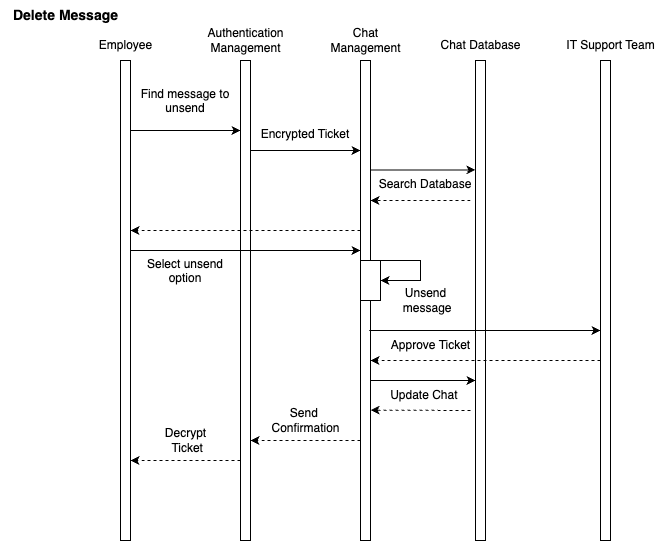

The diagram above was exported from draw.io. Its source (the exported page's mxGraphModel, read from the mxfile embedded in the PNG):
<mxGraphModel dx="1716" dy="2266" grid="1" gridSize="10" guides="1" tooltips="1" connect="1" arrows="1" fold="1" page="1" pageScale="1" pageWidth="850" pageHeight="1100" math="0" shadow="0">
  <root>
    <mxCell id="0" />
    <mxCell id="1" parent="0" />
    <mxCell id="2" value="" style="html=1;points=[[0,0,0,0,5],[0,1,0,0,-5],[1,0,0,0,5],[1,1,0,0,-5]];perimeter=orthogonalPerimeter;outlineConnect=0;targetShapes=umlLifeline;portConstraint=eastwest;newEdgeStyle={&quot;curved&quot;:0,&quot;rounded&quot;:0};" vertex="1" parent="1">
      <mxGeometry x="-335" y="1650" width="10" height="480" as="geometry" />
    </mxCell>
    <mxCell id="3" value="Employee" style="text;html=1;align=center;verticalAlign=middle;resizable=0;points=[];autosize=1;strokeColor=none;fillColor=none;" vertex="1" parent="1">
      <mxGeometry x="-370" y="1620" width="80" height="30" as="geometry" />
    </mxCell>
    <mxCell id="4" value="" style="html=1;points=[[0,0,0,0,5],[0,1,0,0,-5],[1,0,0,0,5],[1,1,0,0,-5]];perimeter=orthogonalPerimeter;outlineConnect=0;targetShapes=umlLifeline;portConstraint=eastwest;newEdgeStyle={&quot;curved&quot;:0,&quot;rounded&quot;:0};" vertex="1" parent="1">
      <mxGeometry x="-215" y="1650" width="10" height="480" as="geometry" />
    </mxCell>
    <mxCell id="5" value="Authentication&lt;div&gt;Management&lt;/div&gt;" style="text;html=1;align=center;verticalAlign=middle;resizable=0;points=[];autosize=1;strokeColor=none;fillColor=none;" vertex="1" parent="1">
      <mxGeometry x="-260" y="1610" width="100" height="40" as="geometry" />
    </mxCell>
    <mxCell id="6" value="" style="html=1;points=[[0,0,0,0,5],[0,1,0,0,-5],[1,0,0,0,5],[1,1,0,0,-5]];perimeter=orthogonalPerimeter;outlineConnect=0;targetShapes=umlLifeline;portConstraint=eastwest;newEdgeStyle={&quot;curved&quot;:0,&quot;rounded&quot;:0};" vertex="1" parent="1">
      <mxGeometry x="-95" y="1650" width="10" height="480" as="geometry" />
    </mxCell>
    <mxCell id="7" value="&lt;div&gt;Chat&lt;/div&gt;&lt;div&gt;Management&lt;/div&gt;" style="text;html=1;align=center;verticalAlign=middle;resizable=0;points=[];autosize=1;strokeColor=none;fillColor=none;" vertex="1" parent="1">
      <mxGeometry x="-135" y="1610" width="90" height="40" as="geometry" />
    </mxCell>
    <mxCell id="8" value="" style="endArrow=classic;html=1;rounded=0;" edge="1" parent="1">
      <mxGeometry width="50" height="50" relative="1" as="geometry">
        <mxPoint x="-324.99999999999994" y="1720" as="sourcePoint" />
        <mxPoint x="-215" y="1720" as="targetPoint" />
      </mxGeometry>
    </mxCell>
    <mxCell id="9" value="Find message to unsend" style="text;whiteSpace=wrap;html=1;align=center;" vertex="1" parent="1">
      <mxGeometry x="-325" y="1670" width="110" height="40" as="geometry" />
    </mxCell>
    <mxCell id="10" value="Chat Database" style="text;html=1;align=center;verticalAlign=middle;resizable=0;points=[];autosize=1;strokeColor=none;fillColor=none;" vertex="1" parent="1">
      <mxGeometry x="-25" y="1620" width="100" height="30" as="geometry" />
    </mxCell>
    <mxCell id="11" value="" style="html=1;points=[[0,0,0,0,5],[0,1,0,0,-5],[1,0,0,0,5],[1,1,0,0,-5]];perimeter=orthogonalPerimeter;outlineConnect=0;targetShapes=umlLifeline;portConstraint=eastwest;newEdgeStyle={&quot;curved&quot;:0,&quot;rounded&quot;:0};" vertex="1" parent="1">
      <mxGeometry x="20" y="1650" width="10" height="480" as="geometry" />
    </mxCell>
    <mxCell id="12" value="" style="endArrow=classic;html=1;rounded=0;" edge="1" parent="1">
      <mxGeometry width="50" height="50" relative="1" as="geometry">
        <mxPoint x="-85" y="1759.41" as="sourcePoint" />
        <mxPoint x="20" y="1759.41" as="targetPoint" />
      </mxGeometry>
    </mxCell>
    <mxCell id="13" value="Search Database" style="text;whiteSpace=wrap;html=1;align=center;" vertex="1" parent="1">
      <mxGeometry x="-85" y="1760" width="110" height="30" as="geometry" />
    </mxCell>
    <mxCell id="14" value="" style="endArrow=classic;html=1;rounded=0;dashed=1;" edge="1" parent="1">
      <mxGeometry width="50" height="50" relative="1" as="geometry">
        <mxPoint x="15" y="1790" as="sourcePoint" />
        <mxPoint x="-85" y="1790" as="targetPoint" />
      </mxGeometry>
    </mxCell>
    <mxCell id="15" value="" style="rounded=0;whiteSpace=wrap;html=1;" vertex="1" parent="1">
      <mxGeometry x="-95" y="1850" width="20" height="40" as="geometry" />
    </mxCell>
    <mxCell id="16" value="" style="endArrow=classic;html=1;rounded=0;entryX=1;entryY=0.5;entryDx=0;entryDy=0;" edge="1" target="15" parent="1">
      <mxGeometry width="50" height="50" relative="1" as="geometry">
        <mxPoint x="-85" y="1850" as="sourcePoint" />
        <mxPoint x="-35" y="1890" as="targetPoint" />
        <Array as="points">
          <mxPoint x="-55" y="1850" />
          <mxPoint x="-35" y="1850" />
          <mxPoint x="-35" y="1870" />
        </Array>
      </mxGeometry>
    </mxCell>
    <mxCell id="17" value="Unsend&lt;div&gt;&amp;nbsp;message&lt;/div&gt;" style="text;html=1;align=center;verticalAlign=middle;resizable=0;points=[];autosize=1;strokeColor=none;fillColor=none;" vertex="1" parent="1">
      <mxGeometry x="-70" y="1870" width="80" height="40" as="geometry" />
    </mxCell>
    <mxCell id="18" value="" style="endArrow=classic;html=1;rounded=0;dashed=1;" edge="1" parent="1">
      <mxGeometry width="50" height="50" relative="1" as="geometry">
        <mxPoint x="-95" y="2030.0000000000002" as="sourcePoint" />
        <mxPoint x="-205" y="2030" as="targetPoint" />
      </mxGeometry>
    </mxCell>
    <mxCell id="19" value="Send&amp;nbsp;&lt;div&gt;Confirmation&lt;/div&gt;" style="text;html=1;align=center;verticalAlign=middle;resizable=0;points=[];autosize=1;strokeColor=none;fillColor=none;" vertex="1" parent="1">
      <mxGeometry x="-195" y="1990" width="90" height="40" as="geometry" />
    </mxCell>
    <mxCell id="20" value="" style="endArrow=classic;html=1;rounded=0;" edge="1" target="23" parent="1">
      <mxGeometry width="50" height="50" relative="1" as="geometry">
        <mxPoint x="-86.25" y="1920.0000000000002" as="sourcePoint" />
        <mxPoint x="18.75" y="1920.0000000000002" as="targetPoint" />
      </mxGeometry>
    </mxCell>
    <mxCell id="21" value="Approve Ticket" style="text;html=1;align=center;verticalAlign=middle;resizable=0;points=[];autosize=1;strokeColor=none;fillColor=none;" vertex="1" parent="1">
      <mxGeometry x="-75" y="1920" width="100" height="30" as="geometry" />
    </mxCell>
    <mxCell id="22" value="" style="endArrow=classic;html=1;rounded=0;dashed=1;" edge="1" source="23" parent="1">
      <mxGeometry width="50" height="50" relative="1" as="geometry">
        <mxPoint x="138.75" y="1950" as="sourcePoint" />
        <mxPoint x="-85" y="1950" as="targetPoint" />
      </mxGeometry>
    </mxCell>
    <mxCell id="23" value="" style="html=1;points=[[0,0,0,0,5],[0,1,0,0,-5],[1,0,0,0,5],[1,1,0,0,-5]];perimeter=orthogonalPerimeter;outlineConnect=0;targetShapes=umlLifeline;portConstraint=eastwest;newEdgeStyle={&quot;curved&quot;:0,&quot;rounded&quot;:0};" vertex="1" parent="1">
      <mxGeometry x="145" y="1650" width="10" height="480" as="geometry" />
    </mxCell>
    <mxCell id="24" value="IT Support Team" style="text;html=1;align=center;verticalAlign=middle;resizable=0;points=[];autosize=1;strokeColor=none;fillColor=none;" vertex="1" parent="1">
      <mxGeometry x="100" y="1620" width="110" height="30" as="geometry" />
    </mxCell>
    <mxCell id="25" value="" style="endArrow=classic;html=1;rounded=0;" edge="1" target="11" parent="1">
      <mxGeometry width="50" height="50" relative="1" as="geometry">
        <mxPoint x="-85" y="1970" as="sourcePoint" />
        <mxPoint x="15" y="1970" as="targetPoint" />
      </mxGeometry>
    </mxCell>
    <mxCell id="26" value="" style="endArrow=classic;html=1;rounded=0;dashed=1;" edge="1" parent="1">
      <mxGeometry width="50" height="50" relative="1" as="geometry">
        <mxPoint x="15" y="2000" as="sourcePoint" />
        <mxPoint x="-85" y="1999.6" as="targetPoint" />
      </mxGeometry>
    </mxCell>
    <mxCell id="27" value="Update Chat&amp;nbsp;" style="text;html=1;align=center;verticalAlign=middle;resizable=0;points=[];autosize=1;strokeColor=none;fillColor=none;" vertex="1" parent="1">
      <mxGeometry x="-75" y="1970" width="90" height="30" as="geometry" />
    </mxCell>
    <mxCell id="28" value="" style="endArrow=classic;html=1;rounded=0;dashed=1;" edge="1" source="6" parent="1">
      <mxGeometry width="50" height="50" relative="1" as="geometry">
        <mxPoint x="-225" y="1820" as="sourcePoint" />
        <mxPoint x="-325" y="1820" as="targetPoint" />
      </mxGeometry>
    </mxCell>
    <mxCell id="29" value="" style="endArrow=classic;html=1;rounded=0;entryX=0;entryY=0.25;entryDx=0;entryDy=0;" edge="1" parent="1">
      <mxGeometry width="50" height="50" relative="1" as="geometry">
        <mxPoint x="-325" y="1840" as="sourcePoint" />
        <mxPoint x="-95" y="1840" as="targetPoint" />
      </mxGeometry>
    </mxCell>
    <mxCell id="30" value="Select unsend option" style="text;whiteSpace=wrap;html=1;align=center;" vertex="1" parent="1">
      <mxGeometry x="-325" y="1840" width="110" height="40" as="geometry" />
    </mxCell>
    <mxCell id="31" value="" style="endArrow=classic;html=1;rounded=0;" edge="1" target="6" parent="1">
      <mxGeometry width="50" height="50" relative="1" as="geometry">
        <mxPoint x="-205" y="1740" as="sourcePoint" />
        <mxPoint x="-105" y="1740" as="targetPoint" />
      </mxGeometry>
    </mxCell>
    <mxCell id="32" value="Encrypted Ticket" style="text;whiteSpace=wrap;html=1;align=center;" vertex="1" parent="1">
      <mxGeometry x="-205" y="1710" width="110" height="40" as="geometry" />
    </mxCell>
    <mxCell id="33" value="Decrypt&lt;div&gt;&amp;nbsp;Ticket&lt;/div&gt;" style="text;html=1;align=center;verticalAlign=middle;resizable=0;points=[];autosize=1;strokeColor=none;fillColor=none;" vertex="1" parent="1">
      <mxGeometry x="-300" y="2010" width="60" height="40" as="geometry" />
    </mxCell>
    <mxCell id="34" value="" style="endArrow=classic;html=1;rounded=0;dashed=1;" edge="1" parent="1">
      <mxGeometry width="50" height="50" relative="1" as="geometry">
        <mxPoint x="-215" y="2050" as="sourcePoint" />
        <mxPoint x="-325" y="2050" as="targetPoint" />
      </mxGeometry>
    </mxCell>
    <mxCell id="35" value="&lt;b&gt;&lt;font style=&quot;font-size: 14px;&quot;&gt;Delete Message&lt;/font&gt;&lt;/b&gt;" style="text;html=1;align=center;verticalAlign=middle;resizable=0;points=[];autosize=1;strokeColor=none;fillColor=none;" vertex="1" parent="1">
      <mxGeometry x="-455" y="1590" width="130" height="30" as="geometry" />
    </mxCell>
  </root>
</mxGraphModel>